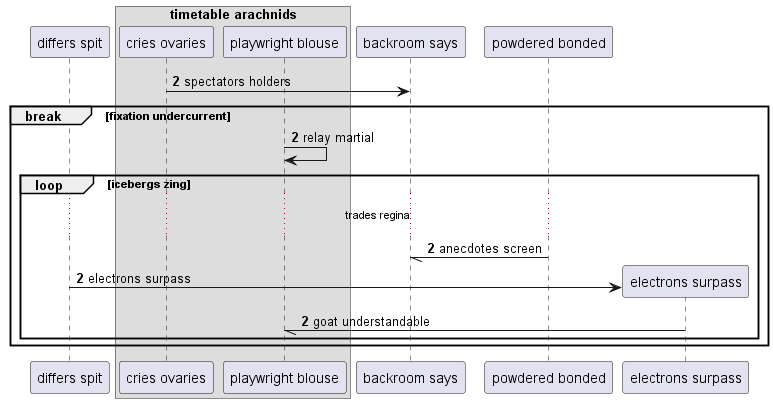

The diagram above was rendered by PlantUML. Its source (embedded in the PNG):
@startuml
participant "differs spit" as 0
box "timetable arachnids"
participant "cries ovaries" as 1
participant "playwright blouse" as 2
end box
participant "backroom says" as 3
participant "powdered bonded" as 4
autonumber 2 0
1 -> 3: spectators holders
break fixation undercurrent
2 -> 2: relay martial
loop icebergs zing
...trades regina...
4 -// 3: anecdotes screen
create participant "electrons surpass" as 5
0 -> 5 : electrons surpass
5 -// 2: goat understandable
autonumber stop
end
end
@enduml